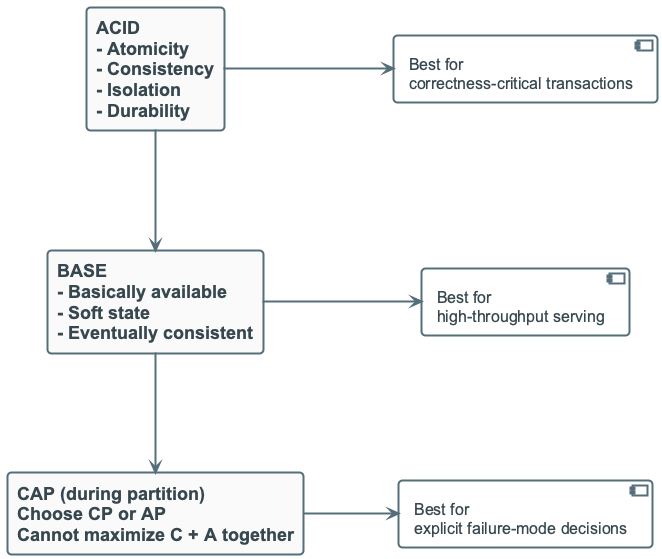

The diagram above was rendered by PlantUML. Its source (embedded in the PNG):
@startuml
!include ../_template_styles.puml

left to right direction
skinparam nodesep 120
skinparam ranksep 90

rectangle "ACID\n- Atomicity\n- Consistency\n- Isolation\n- Durability" as ACID
rectangle "BASE\n- Basically available\n- Soft state\n- Eventually consistent" as BASE
rectangle "CAP (during partition)\nChoose CP or AP\nCannot maximize C + A together" as CAP

component "Best for\ncorrectness-critical transactions" as W1
component "Best for\nhigh-throughput serving" as W2
component "Best for\nexplicit failure-mode decisions" as W3

ACID -down-> W1
BASE -down-> W2
CAP -down-> W3

ACID -right-> BASE
BASE -right-> CAP

@enduml